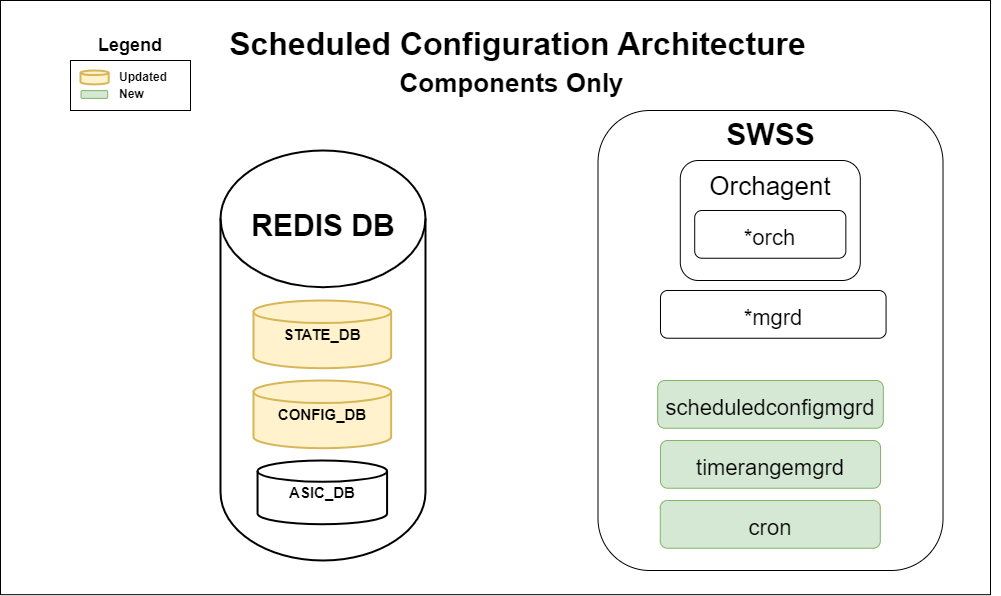

The diagram above was exported from draw.io. Its source (the exported page's mxGraphModel, read from the mxfile embedded in the PNG):
<mxGraphModel dx="1270" dy="681" grid="1" gridSize="10" guides="1" tooltips="1" connect="1" arrows="1" fold="1" page="1" pageScale="1" pageWidth="850" pageHeight="1100" math="0" shadow="0">
  <root>
    <mxCell id="0" />
    <mxCell id="1" parent="0" />
    <mxCell id="71" value="" style="rounded=0;whiteSpace=wrap;html=1;" parent="1" vertex="1">
      <mxGeometry x="90" y="60" width="990" height="594.17" as="geometry" />
    </mxCell>
    <mxCell id="18" value="" style="group" parent="1" vertex="1" connectable="0">
      <mxGeometry x="310" y="210" width="205" height="410" as="geometry" />
    </mxCell>
    <mxCell id="2" value="" style="strokeWidth=2;html=1;shape=mxgraph.flowchart.database;whiteSpace=wrap;" parent="18" vertex="1">
      <mxGeometry width="205" height="410" as="geometry" />
    </mxCell>
    <mxCell id="12" value="CONFIG_DB" style="strokeWidth=2;html=1;shape=mxgraph.flowchart.database;whiteSpace=wrap;verticalAlign=middle;fontSize=15;fontStyle=1;fillColor=#fff2cc;strokeColor=#d6b656;" parent="18" vertex="1">
      <mxGeometry x="32.989999999999995" y="230" width="137.65" height="67.73" as="geometry" />
    </mxCell>
    <mxCell id="14" value="ASIC_DB" style="strokeWidth=2;html=1;shape=mxgraph.flowchart.database;whiteSpace=wrap;verticalAlign=middle;fontSize=15;fontStyle=1" parent="18" vertex="1">
      <mxGeometry x="37.06" y="310" width="129.52" height="63.73" as="geometry" />
    </mxCell>
    <mxCell id="15" value="STATE_DB" style="strokeWidth=2;html=1;shape=mxgraph.flowchart.database;whiteSpace=wrap;verticalAlign=middle;fontSize=15;fontStyle=1;fillColor=#fff2cc;strokeColor=#d6b656;" parent="18" vertex="1">
      <mxGeometry x="33" y="150" width="137.64" height="67.73" as="geometry" />
    </mxCell>
    <mxCell id="17" value="REDIS DB" style="text;html=1;strokeColor=none;fillColor=none;align=center;verticalAlign=middle;whiteSpace=wrap;rounded=0;fontSize=30;fontStyle=1" parent="18" vertex="1">
      <mxGeometry x="2.5" y="60" width="200" height="30" as="geometry" />
    </mxCell>
    <mxCell id="52" value="" style="group" parent="1" vertex="1" connectable="0">
      <mxGeometry x="770" y="260" width="320" height="380" as="geometry" />
    </mxCell>
    <mxCell id="32" value="&lt;b&gt;SWSS&lt;/b&gt;" style="rounded=1;whiteSpace=wrap;html=1;fontSize=30;verticalAlign=top;" parent="52" vertex="1">
      <mxGeometry x="-82.49000000000001" y="-90" width="345" height="460" as="geometry" />
    </mxCell>
    <mxCell id="34" value="&lt;font style=&quot;font-size: 26px;&quot;&gt;Orchagent&lt;/font&gt;" style="rounded=1;whiteSpace=wrap;html=1;fontSize=30;verticalAlign=top;" parent="52" vertex="1">
      <mxGeometry x="-0.21" y="-40" width="180" height="120" as="geometry" />
    </mxCell>
    <mxCell id="36" value="&lt;font style=&quot;font-size: 22px;&quot;&gt;*orch&lt;/font&gt;" style="rounded=1;whiteSpace=wrap;html=1;fontSize=30;" parent="52" vertex="1">
      <mxGeometry x="14.210000000000063" y="10" width="151.15" height="47.73" as="geometry" />
    </mxCell>
    <mxCell id="35" value="&lt;span style=&quot;font-size: 22px;&quot;&gt;scheduledconfigmgrd&lt;/span&gt;" style="rounded=1;whiteSpace=wrap;html=1;fontSize=30;fillColor=#d5e8d4;strokeColor=#82b366;" parent="52" vertex="1">
      <mxGeometry x="-22.780000000000086" y="180" width="225.57" height="47.73" as="geometry" />
    </mxCell>
    <mxCell id="38" value="&lt;font style=&quot;font-size: 22px;&quot;&gt;timerangemgrd&lt;/font&gt;" style="rounded=1;whiteSpace=wrap;html=1;fontSize=30;fillColor=#d5e8d4;strokeColor=#82b366;" parent="52" vertex="1">
      <mxGeometry x="-20" y="240" width="220" height="47.73" as="geometry" />
    </mxCell>
    <mxCell id="37" value="&lt;font style=&quot;font-size: 22px;&quot;&gt;cron&lt;/font&gt;" style="rounded=1;whiteSpace=wrap;html=1;fontSize=30;fillColor=#d5e8d4;strokeColor=#82b366;" parent="52" vertex="1">
      <mxGeometry x="-20.210000000000036" y="300" width="220" height="47.73" as="geometry" />
    </mxCell>
    <mxCell id="70" value="&lt;span style=&quot;font-size: 22px;&quot;&gt;*mgrd&lt;/span&gt;" style="rounded=1;whiteSpace=wrap;html=1;fontSize=30;" parent="52" vertex="1">
      <mxGeometry x="-20.000000000000114" y="90" width="225.57" height="47.73" as="geometry" />
    </mxCell>
    <mxCell id="56" value="&lt;font size=&quot;1&quot; style=&quot;&quot;&gt;&lt;b style=&quot;font-size: 26px;&quot;&gt;Components Only&lt;/b&gt;&lt;/font&gt;" style="text;html=1;strokeColor=none;fillColor=none;align=center;verticalAlign=middle;whiteSpace=wrap;rounded=0;" parent="1" vertex="1">
      <mxGeometry x="300" y="127.87" width="602.78" height="30" as="geometry" />
    </mxCell>
    <mxCell id="58" value="" style="rounded=0;whiteSpace=wrap;html=1;" parent="1" vertex="1">
      <mxGeometry x="160" y="120" width="120" height="50" as="geometry" />
    </mxCell>
    <mxCell id="59" value="&lt;h2&gt;Legend&lt;/h2&gt;" style="text;html=1;strokeColor=none;fillColor=none;align=center;verticalAlign=middle;whiteSpace=wrap;rounded=0;" parent="1" vertex="1">
      <mxGeometry x="190" y="90" width="60" height="30" as="geometry" />
    </mxCell>
    <mxCell id="60" value="" style="strokeWidth=2;html=1;shape=mxgraph.flowchart.database;whiteSpace=wrap;verticalAlign=middle;fontSize=15;fontStyle=1;fillColor=#fff2cc;strokeColor=#d6b656;" parent="1" vertex="1">
      <mxGeometry x="170" y="130" width="28.19" height="13.87" as="geometry" />
    </mxCell>
    <mxCell id="61" value="" style="rounded=1;whiteSpace=wrap;html=1;fontSize=30;fillColor=#d5e8d4;strokeColor=#82b366;" parent="1" vertex="1">
      <mxGeometry x="170.54" y="150.12" width="26.65" height="7.75" as="geometry" />
    </mxCell>
    <mxCell id="65" value="&lt;h6 style=&quot;font-size: 12px;&quot;&gt;Updated&lt;/h6&gt;" style="text;html=1;strokeColor=none;fillColor=none;align=center;verticalAlign=middle;whiteSpace=wrap;rounded=0;fontSize=12;" parent="1" vertex="1">
      <mxGeometry x="203" y="130" width="60" height="13.88" as="geometry" />
    </mxCell>
    <mxCell id="66" value="&lt;h6 style=&quot;font-size: 12px;&quot;&gt;New&lt;/h6&gt;" style="text;html=1;strokeColor=none;fillColor=none;align=left;verticalAlign=middle;whiteSpace=wrap;rounded=0;fontSize=12;" parent="1" vertex="1">
      <mxGeometry x="207" y="149" width="45" height="10" as="geometry" />
    </mxCell>
    <mxCell id="69" value="&lt;font style=&quot;font-size: 32px;&quot;&gt;&lt;b&gt;Scheduled Configuration Architecture&lt;/b&gt;&lt;/font&gt;" style="text;html=1;strokeColor=none;fillColor=none;align=center;verticalAlign=middle;whiteSpace=wrap;rounded=0;" parent="1" vertex="1">
      <mxGeometry x="306.39" y="88.87" width="602.78" height="30" as="geometry" />
    </mxCell>
  </root>
</mxGraphModel>